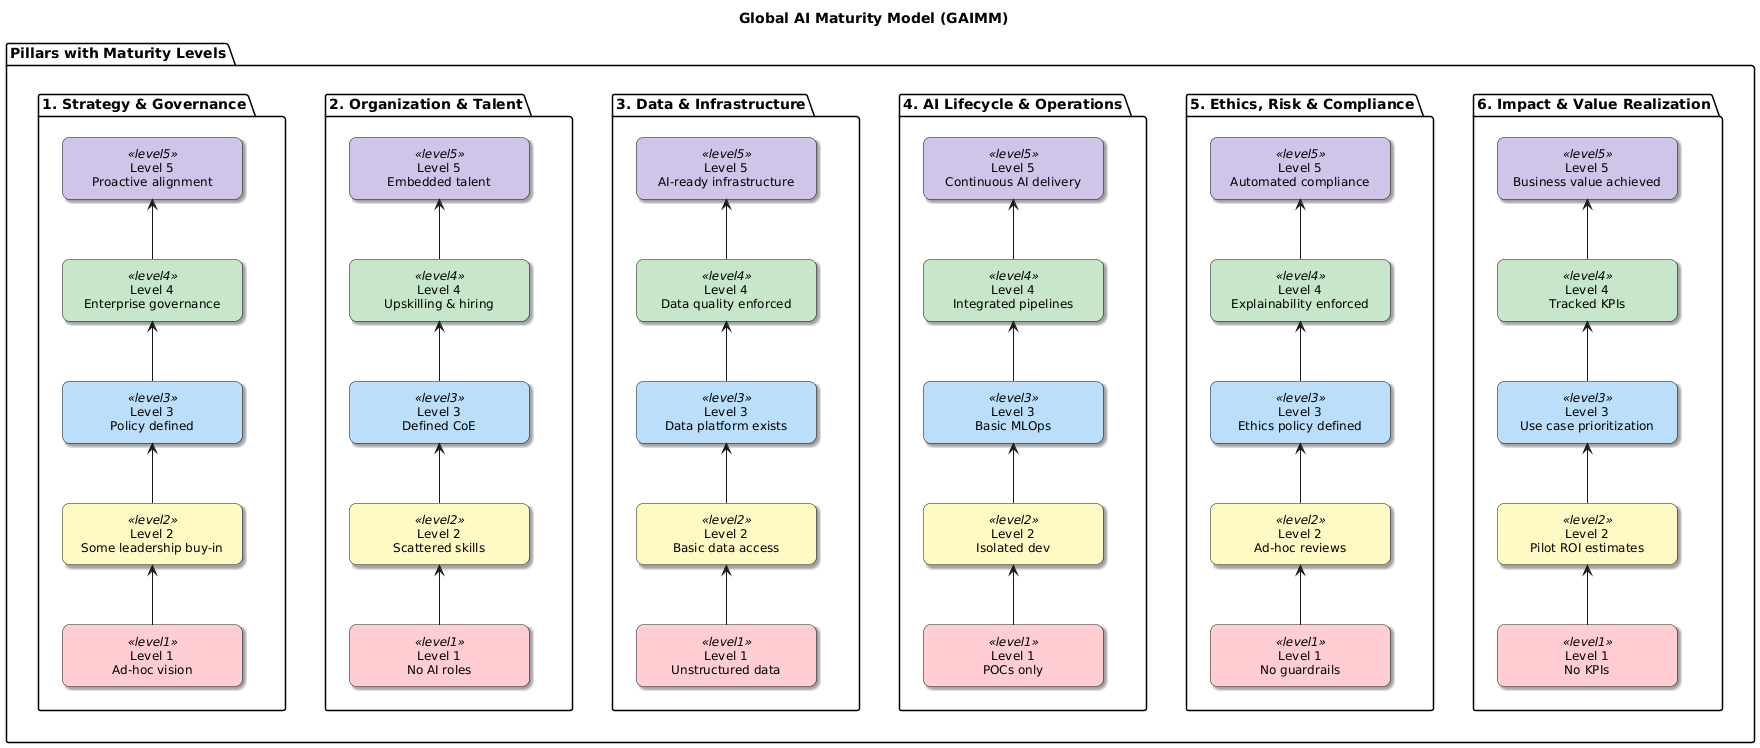

The diagram above was rendered by PlantUML. Its source (embedded in the PNG):
@startuml
' Global AI Maturity Model (GAIMM) — Enhanced Maturity Progression View

' Define Styles for Levels
<style>
rectangle {
  RoundCorner 15
  Shadowing true
  BorderColor #333
  FontSize 12
  MinimumWidth 160
  MinimumHeight 60
  HorizontalAlignment center
  VerticalAlignment middle
}

.level1 {
  BackgroundColor #FFCDD2
}
.level2 {
  BackgroundColor #FFF9C4
}
.level3 {
  BackgroundColor #BBDEFB
}
.level4 {
  BackgroundColor #C8E6C9
}
.level5 {
  BackgroundColor #D1C4E9
}
</style>

skinparam linetype ortho
skinparam defaultTextAlignment center
left to right direction

title Global AI Maturity Model (GAIMM)

package "Pillars with Maturity Levels" {
left to right direction

  package "1. Strategy & Governance" {
    top to bottom direction
    rectangle "Level 1\nAd-hoc vision" as SG_L1 <<level1>>
    rectangle "Level 2\nSome leadership buy-in" as SG_L2 <<level2>>
    rectangle "Level 3\nPolicy defined" as SG_L3 <<level3>>
    rectangle "Level 4\nEnterprise governance" as SG_L4 <<level4>>
    rectangle "Level 5\nProactive alignment" as SG_L5 <<level5>>
    SG_L5 <-- SG_L4
    SG_L4 <-- SG_L3
    SG_L3 <-- SG_L2
    SG_L2 <-- SG_L1
  }

  package "2. Organization & Talent" {
    top to bottom direction
    rectangle "Level 1\nNo AI roles" as OT_L1 <<level1>>
    rectangle "Level 2\nScattered skills" as OT_L2 <<level2>>
    rectangle "Level 3\nDefined CoE" as OT_L3 <<level3>>
    rectangle "Level 4\nUpskilling & hiring" as OT_L4 <<level4>>
    rectangle "Level 5\nEmbedded talent" as OT_L5 <<level5>>
    OT_L5 <-- OT_L4
    OT_L4 <-- OT_L3
    OT_L3 <-- OT_L2
    OT_L2 <-- OT_L1
  }

  package "3. Data & Infrastructure" {
    top to bottom direction
    rectangle "Level 1\nUnstructured data" as DI_L1 <<level1>>
    rectangle "Level 2\nBasic data access" as DI_L2 <<level2>>
    rectangle "Level 3\nData platform exists" as DI_L3 <<level3>>
    rectangle "Level 4\nData quality enforced" as DI_L4 <<level4>>
    rectangle "Level 5\nAI-ready infrastructure" as DI_L5 <<level5>>
    DI_L5 <-- DI_L4
    DI_L4 <-- DI_L3
    DI_L3 <-- DI_L2
    DI_L2 <-- DI_L1
  }

  package "4. AI Lifecycle & Operations" {
    top to bottom direction
    rectangle "Level 1\nPOCs only" as ALO_L1 <<level1>>
    rectangle "Level 2\nIsolated dev" as ALO_L2 <<level2>>
    rectangle "Level 3\nBasic MLOps" as ALO_L3 <<level3>>
    rectangle "Level 4\nIntegrated pipelines" as ALO_L4 <<level4>>
    rectangle "Level 5\nContinuous AI delivery" as ALO_L5 <<level5>>
    ALO_L5 <-- ALO_L4
    ALO_L4 <-- ALO_L3
    ALO_L3 <-- ALO_L2
    ALO_L2 <-- ALO_L1
  }

  package "5. Ethics, Risk & Compliance" {
    top to bottom direction
    rectangle "Level 1\nNo guardrails" as ERC_L1 <<level1>>
    rectangle "Level 2\nAd-hoc reviews" as ERC_L2 <<level2>>
    rectangle "Level 3\nEthics policy defined" as ERC_L3 <<level3>>
    rectangle "Level 4\nExplainability enforced" as ERC_L4 <<level4>>
    rectangle "Level 5\nAutomated compliance" as ERC_L5 <<level5>>
    ERC_L5 <-- ERC_L4
    ERC_L4 <-- ERC_L3
    ERC_L3 <-- ERC_L2
    ERC_L2 <-- ERC_L1
  }

  package "6. Impact & Value Realization" {
    top to bottom direction
    rectangle "Level 1\nNo KPIs" as IVR_L1 <<level1>>
    rectangle "Level 2\nPilot ROI estimates" as IVR_L2 <<level2>>
    rectangle "Level 3\nUse case prioritization" as IVR_L3 <<level3>>
    rectangle "Level 4\nTracked KPIs" as IVR_L4 <<level4>>
    rectangle "Level 5\nBusiness value achieved" as IVR_L5 <<level5>>
    IVR_L5 <-- IVR_L4
    IVR_L4 <-- IVR_L3
    IVR_L3 <-- IVR_L2
    IVR_L2 <-- IVR_L1
  }

"1. Strategy & Governance" -r[hidden]-> "2. Organization & Talent"
"2. Organization & Talent" -r[hidden]-> "3. Data & Infrastructure"
"3. Data & Infrastructure" -r[hidden]-> "4. AI Lifecycle & Operations"
"4. AI Lifecycle & Operations" -r[hidden]-> "5. Ethics, Risk & Compliance"
"5. Ethics, Risk & Compliance" -r[hidden]-> "6. Impact & Value Realization"
}
@enduml